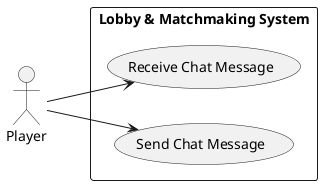

The diagram above was rendered by PlantUML. Its source (embedded in the PNG):
@startuml
left to right direction
actor "Player" as Player
rectangle "Lobby & Matchmaking System" {
  usecase "Send Chat Message" as UC2_4A
  usecase "Receive Chat Message" as UC2_4B
}
Player --> UC2_4A
Player --> UC2_4B
@enduml